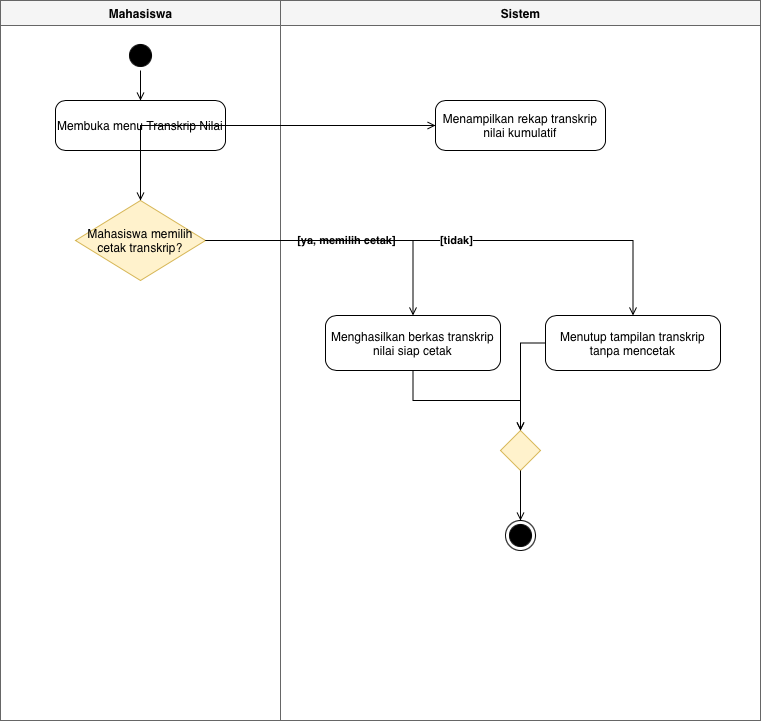

The diagram above was exported from draw.io. Its source (the exported page's mxGraphModel, read from the mxfile embedded in the PNG):
<mxGraphModel dx="818" dy="528" grid="1" gridSize="10" guides="1" tooltips="1" connect="1" arrows="1" fold="1" page="1" pageScale="1" pageWidth="827" pageHeight="1169" math="0" shadow="0">
  <root>
    <mxCell id="0" />
    <mxCell id="1" parent="0" />
    <mxCell id="pool_sia7" parent="1" style="swimlane;childLayout=stackLayout;resizeParent=1;resizeParentMax=0;horizontal=1;startSize=0;horizontalStack=1;html=1;fillColor=none;strokeColor=#000000;" value="" vertex="1">
      <mxGeometry height="720" width="760" x="40" y="30" as="geometry" />
    </mxCell>
    <mxCell id="lane_mhs_s7" parent="pool_sia7" style="swimlane;html=1;startSize=25;horizontal=1;fillColor=#f5f5f5;strokeColor=#666666;fontStyle=1;" value="Mahasiswa" vertex="1">
      <mxGeometry height="720" width="280" as="geometry" />
    </mxCell>
    <mxCell id="init_s7" parent="lane_mhs_s7" style="ellipse;html=1;shape=startState;fillColor=#000000;strokeColor=#000000;" value="" vertex="1">
      <mxGeometry height="30" width="30" x="125" y="40" as="geometry" />
    </mxCell>
    <mxCell id="act_s7_1" parent="lane_mhs_s7" style="rounded=1;whiteSpace=wrap;html=1;arcSize=20;fillColor=#ffffff;strokeColor=#000000;" value="Membuka menu Transkrip Nilai" vertex="1">
      <mxGeometry height="50" width="170" x="55" y="100" as="geometry" />
    </mxCell>
    <mxCell id="dec_s7" parent="lane_mhs_s7" style="rhombus;whiteSpace=wrap;html=1;fillColor=#fff2cc;strokeColor=#d6b656;" value="Mahasiswa memilih&#10;cetak transkrip?" vertex="1">
      <mxGeometry height="80" width="130" x="75" y="200" as="geometry" />
    </mxCell>
    <mxCell id="es7_1" edge="1" parent="lane_mhs_s7" source="init_s7" style="edgeStyle=orthogonalEdgeStyle;rounded=0;html=1;endArrow=open;endFill=0;" target="act_s7_1">
      <mxGeometry relative="1" as="geometry" />
    </mxCell>
    <mxCell id="lane_sis_s7" parent="pool_sia7" style="swimlane;html=1;startSize=25;horizontal=1;fillColor=#f5f5f5;strokeColor=#666666;fontStyle=1;" value="Sistem" vertex="1">
      <mxGeometry height="720" width="480" x="280" as="geometry" />
    </mxCell>
    <mxCell id="act_s7_2" parent="lane_sis_s7" style="rounded=1;whiteSpace=wrap;html=1;arcSize=20;fillColor=#ffffff;strokeColor=#000000;" value="Menampilkan rekap transkrip nilai kumulatif" vertex="1">
      <mxGeometry height="50" width="170" x="155" y="100" as="geometry" />
    </mxCell>
    <mxCell id="act_s7_cetak" parent="lane_sis_s7" style="rounded=1;whiteSpace=wrap;html=1;arcSize=20;fillColor=#ffffff;strokeColor=#000000;" value="Menghasilkan berkas transkrip nilai siap cetak" vertex="1">
      <mxGeometry height="55" width="175" x="45" y="315" as="geometry" />
    </mxCell>
    <mxCell id="act_s7_tutup" parent="lane_sis_s7" style="rounded=1;whiteSpace=wrap;html=1;arcSize=20;fillColor=#ffffff;strokeColor=#000000;" value="Menutup tampilan transkrip tanpa mencetak" vertex="1">
      <mxGeometry height="55" width="175" x="265" y="315" as="geometry" />
    </mxCell>
    <mxCell id="merge_s7" parent="lane_sis_s7" style="rhombus;whiteSpace=wrap;html=1;fillColor=#fff2cc;strokeColor=#d6b656;" value="" vertex="1">
      <mxGeometry height="40" width="40" x="220" y="430" as="geometry" />
    </mxCell>
    <mxCell id="final_s7" parent="lane_sis_s7" style="ellipse;html=1;shape=endState;fillColor=#000000;strokeColor=#000000;" value="" vertex="1">
      <mxGeometry height="30" width="30" x="225" y="520" as="geometry" />
    </mxCell>
    <mxCell id="es7_6" edge="1" parent="lane_sis_s7" source="act_s7_cetak" style="edgeStyle=orthogonalEdgeStyle;rounded=0;html=1;endArrow=open;endFill=0;" target="merge_s7">
      <mxGeometry relative="1" as="geometry" />
    </mxCell>
    <mxCell id="es7_7" edge="1" parent="lane_sis_s7" source="act_s7_tutup" style="edgeStyle=orthogonalEdgeStyle;rounded=0;html=1;endArrow=open;endFill=0;" target="merge_s7">
      <mxGeometry relative="1" as="geometry" />
    </mxCell>
    <mxCell id="es7_8" edge="1" parent="lane_sis_s7" source="merge_s7" style="edgeStyle=orthogonalEdgeStyle;rounded=0;html=1;endArrow=open;endFill=0;" target="final_s7">
      <mxGeometry relative="1" as="geometry" />
    </mxCell>
    <mxCell id="es7_2" edge="1" parent="pool_sia7" source="act_s7_1" style="edgeStyle=orthogonalEdgeStyle;rounded=0;html=1;endArrow=open;endFill=0;" target="act_s7_2">
      <mxGeometry relative="1" as="geometry" />
    </mxCell>
    <mxCell id="es7_3" edge="1" parent="pool_sia7" source="act_s7_2" style="edgeStyle=orthogonalEdgeStyle;rounded=0;html=1;endArrow=open;endFill=0;" target="dec_s7">
      <mxGeometry relative="1" as="geometry" />
    </mxCell>
    <mxCell id="es7_4" edge="1" parent="pool_sia7" source="dec_s7" style="edgeStyle=orthogonalEdgeStyle;rounded=0;html=1;endArrow=open;endFill=0;fontStyle=1;" target="act_s7_cetak" value="[ya, memilih cetak]">
      <mxGeometry relative="1" as="geometry" />
    </mxCell>
    <mxCell id="es7_5" edge="1" parent="pool_sia7" source="dec_s7" style="edgeStyle=orthogonalEdgeStyle;rounded=0;html=1;endArrow=open;endFill=0;fontStyle=1;" target="act_s7_tutup" value="[tidak]">
      <mxGeometry relative="1" as="geometry" />
    </mxCell>
  </root>
</mxGraphModel>